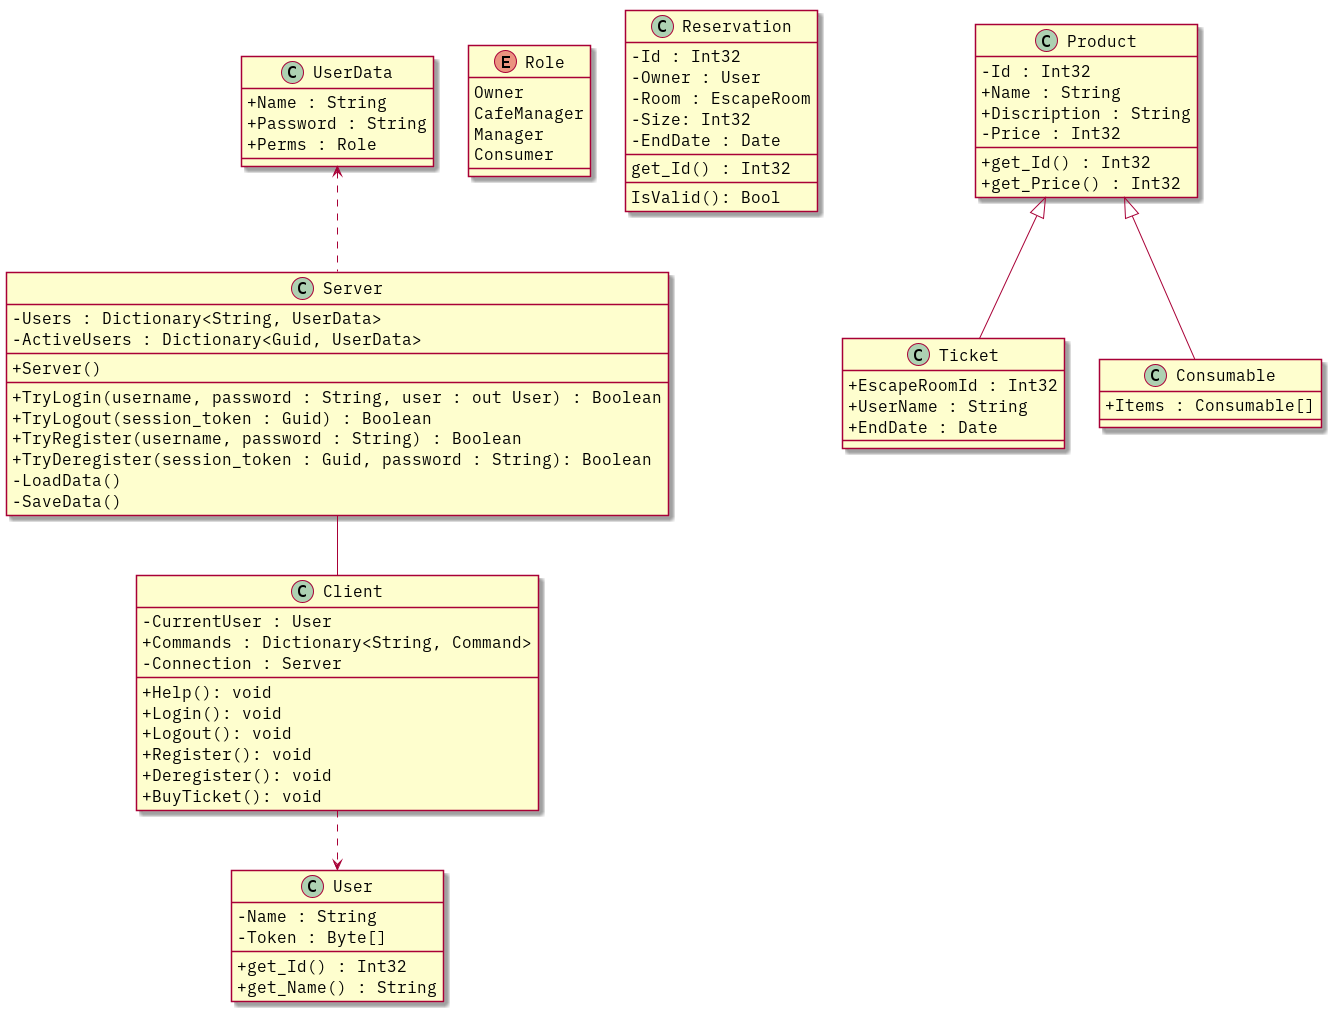

The diagram above was rendered by PlantUML. Its source (embedded in the PNG):
@startuml
skinparam defaultFontSize 16
skinparam defaultFontName IBM Plex Mono
skinparam classAttributeIconSize 0

class Server {
	- Users : Dictionary<String, UserData>
	- ActiveUsers : Dictionary<Guid, UserData>
	____
	+ Server()
	____
	+ TryLogin(username, password : String, user : out User) : Boolean
	+ TryLogout(session_token : Guid) : Boolean
	+ TryRegister(username, password : String) : Boolean
	+ TryDeregister(session_token : Guid, password : String): Boolean
	- LoadData()
	- SaveData()
}

Server .up.> UserData
Server -down- Client

class Client {
	- CurrentUser : User
	+ Commands : Dictionary<String, Command>
	- Connection : Server
	____
	+ Help(): void
	+ Login(): void
	+ Logout(): void
	+ Register(): void
	+ Deregister(): void
	+ BuyTicket(): void
}

Client ..> User

class User {
	- Name : String
	- Token : Byte[]
	____
	+ get_Id() : Int32
	+ get_Name() : String
}

class UserData {
	+ Name : String
	+ Password : String
	+ Perms : Role
}

enum Role {
	Owner
	CafeManager
	Manager
	Consumer
}

class Reservation {
	- Id : Int32
	- Owner : User
	- Room : EscapeRoom
	- Size: Int32
	- EndDate : Date
	____
	get_Id() : Int32
	____
	IsValid(): Bool
}

together {
	class Product {
		- Id : Int32
		+ Name : String
		+ Discription : String
		- Price : Int32
		____
		+ get_Id() : Int32
		+ get_Price() : Int32
	}

	class Ticket {
		+ EscapeRoomId : Int32
		+ UserName : String
		+ EndDate : Date
	}

	class Consumable {
		+ Items : Consumable[]
	}

	Consumable -up-|> Product
	Ticket -up-|> Product
}

@enduml